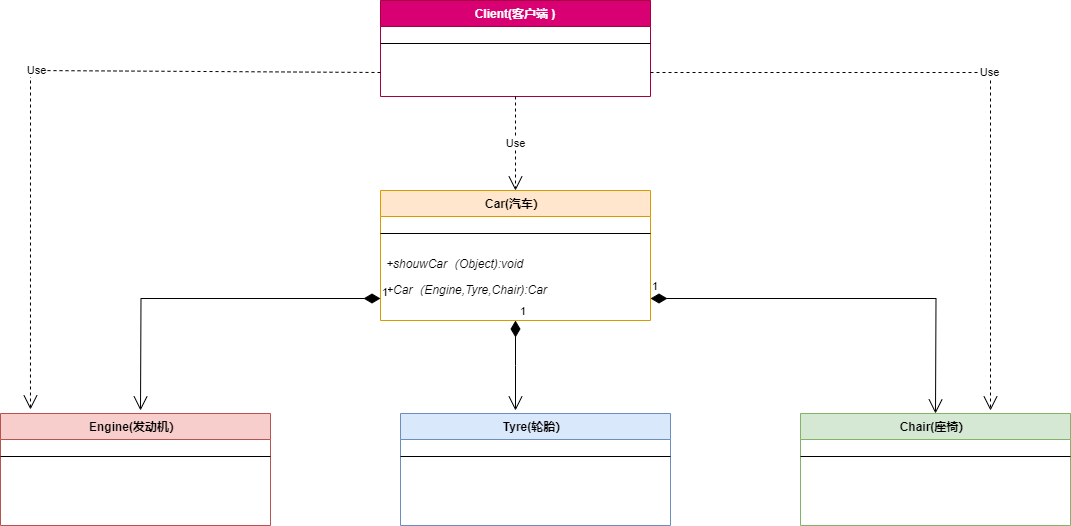

The diagram above was exported from draw.io. Its source (the exported page's mxGraphModel, read from the mxfile embedded in the PNG):
<mxGraphModel dx="2261" dy="841" grid="1" gridSize="10" guides="1" tooltips="1" connect="1" arrows="1" fold="1" page="1" pageScale="1" pageWidth="827" pageHeight="1169" background="#ffffff" math="0" shadow="0">
  <root>
    <mxCell id="WIyWlLk6GJQsqaUBKTNV-0" />
    <mxCell id="WIyWlLk6GJQsqaUBKTNV-1" parent="WIyWlLk6GJQsqaUBKTNV-0" />
    <mxCell id="zkfFHV4jXpPFQw0GAbJ--13" value="Engine(发动机）" style="swimlane;fontStyle=1;align=center;verticalAlign=top;childLayout=stackLayout;horizontal=1;startSize=26;horizontalStack=0;resizeParent=1;resizeLast=0;collapsible=1;marginBottom=0;rounded=0;shadow=0;strokeWidth=1;fillColor=#f8cecc;strokeColor=#b85450;" parent="WIyWlLk6GJQsqaUBKTNV-1" vertex="1">
      <mxGeometry x="-380" y="473" width="270" height="112" as="geometry">
        <mxRectangle x="340" y="380" width="170" height="26" as="alternateBounds" />
      </mxGeometry>
    </mxCell>
    <mxCell id="zkfFHV4jXpPFQw0GAbJ--15" value="" style="line;html=1;strokeWidth=1;align=left;verticalAlign=middle;spacingTop=-1;spacingLeft=3;spacingRight=3;rotatable=0;labelPosition=right;points=[];portConstraint=eastwest;" parent="zkfFHV4jXpPFQw0GAbJ--13" vertex="1">
      <mxGeometry y="26" width="270" height="34" as="geometry" />
    </mxCell>
    <mxCell id="jCeas9ze2mVgH-AfVIu8-5" value="Car(汽车）" style="swimlane;fontStyle=1;align=center;verticalAlign=top;childLayout=stackLayout;horizontal=1;startSize=26;horizontalStack=0;resizeParent=1;resizeLast=0;collapsible=1;marginBottom=0;rounded=0;shadow=0;strokeWidth=1;fillColor=#ffe6cc;strokeColor=#d79b00;" parent="WIyWlLk6GJQsqaUBKTNV-1" vertex="1">
      <mxGeometry y="250" width="270" height="130" as="geometry">
        <mxRectangle x="340" y="380" width="170" height="26" as="alternateBounds" />
      </mxGeometry>
    </mxCell>
    <mxCell id="jCeas9ze2mVgH-AfVIu8-6" value="" style="line;html=1;strokeWidth=1;align=left;verticalAlign=middle;spacingTop=-1;spacingLeft=3;spacingRight=3;rotatable=0;labelPosition=right;points=[];portConstraint=eastwest;" parent="jCeas9ze2mVgH-AfVIu8-5" vertex="1">
      <mxGeometry y="26" width="270" height="34" as="geometry" />
    </mxCell>
    <mxCell id="Fy-L6zim24Z3-i6Qoj6l-2" value="+shouwCar（Object):void" style="text;align=left;verticalAlign=top;spacingLeft=4;spacingRight=4;overflow=hidden;rotatable=0;points=[[0,0.5],[1,0.5]];portConstraint=eastwest;fontStyle=2" parent="jCeas9ze2mVgH-AfVIu8-5" vertex="1">
      <mxGeometry y="60" width="270" height="26" as="geometry" />
    </mxCell>
    <mxCell id="B_zo9I4fHOrsOj6zomh2-7" value="+Car（Engine,Tyre,Chair):Car" style="text;align=left;verticalAlign=top;spacingLeft=4;spacingRight=4;overflow=hidden;rotatable=0;points=[[0,0.5],[1,0.5]];portConstraint=eastwest;fontStyle=2" vertex="1" parent="jCeas9ze2mVgH-AfVIu8-5">
      <mxGeometry y="86" width="270" height="44" as="geometry" />
    </mxCell>
    <mxCell id="jCeas9ze2mVgH-AfVIu8-23" value="Client(客户端 )" style="swimlane;fontStyle=1;align=center;verticalAlign=top;childLayout=stackLayout;horizontal=1;startSize=26;horizontalStack=0;resizeParent=1;resizeLast=0;collapsible=1;marginBottom=0;rounded=0;shadow=0;strokeWidth=1;fillColor=#d80073;strokeColor=#A50040;fontColor=#ffffff;" parent="WIyWlLk6GJQsqaUBKTNV-1" vertex="1">
      <mxGeometry y="60" width="270" height="96" as="geometry">
        <mxRectangle x="340" y="380" width="170" height="26" as="alternateBounds" />
      </mxGeometry>
    </mxCell>
    <mxCell id="jCeas9ze2mVgH-AfVIu8-24" value="" style="line;html=1;strokeWidth=1;align=left;verticalAlign=middle;spacingTop=-1;spacingLeft=3;spacingRight=3;rotatable=0;labelPosition=right;points=[];portConstraint=eastwest;" parent="jCeas9ze2mVgH-AfVIu8-23" vertex="1">
      <mxGeometry y="26" width="270" height="34" as="geometry" />
    </mxCell>
    <mxCell id="jCeas9ze2mVgH-AfVIu8-27" value="Use" style="endArrow=open;endSize=12;dashed=1;html=1;rounded=0;entryX=0.5;entryY=0;entryDx=0;entryDy=0;exitX=0.5;exitY=1;exitDx=0;exitDy=0;" parent="WIyWlLk6GJQsqaUBKTNV-1" edge="1" target="jCeas9ze2mVgH-AfVIu8-5" source="jCeas9ze2mVgH-AfVIu8-23">
      <mxGeometry width="160" relative="1" as="geometry">
        <mxPoint x="140" y="170" as="sourcePoint" />
        <mxPoint x="-90.00000000000007" y="157.50199999999995" as="targetPoint" />
      </mxGeometry>
    </mxCell>
    <mxCell id="B_zo9I4fHOrsOj6zomh2-0" value="Tyre(轮胎）" style="swimlane;fontStyle=1;align=center;verticalAlign=top;childLayout=stackLayout;horizontal=1;startSize=26;horizontalStack=0;resizeParent=1;resizeLast=0;collapsible=1;marginBottom=0;rounded=0;shadow=0;strokeWidth=1;fillColor=#dae8fc;strokeColor=#6c8ebf;" vertex="1" parent="WIyWlLk6GJQsqaUBKTNV-1">
      <mxGeometry x="20" y="473" width="270" height="112" as="geometry">
        <mxRectangle x="340" y="380" width="170" height="26" as="alternateBounds" />
      </mxGeometry>
    </mxCell>
    <mxCell id="B_zo9I4fHOrsOj6zomh2-1" value="" style="line;html=1;strokeWidth=1;align=left;verticalAlign=middle;spacingTop=-1;spacingLeft=3;spacingRight=3;rotatable=0;labelPosition=right;points=[];portConstraint=eastwest;" vertex="1" parent="B_zo9I4fHOrsOj6zomh2-0">
      <mxGeometry y="26" width="270" height="34" as="geometry" />
    </mxCell>
    <mxCell id="B_zo9I4fHOrsOj6zomh2-2" value="Chair(座椅）" style="swimlane;fontStyle=1;align=center;verticalAlign=top;childLayout=stackLayout;horizontal=1;startSize=26;horizontalStack=0;resizeParent=1;resizeLast=0;collapsible=1;marginBottom=0;rounded=0;shadow=0;strokeWidth=1;fillColor=#d5e8d4;strokeColor=#82b366;" vertex="1" parent="WIyWlLk6GJQsqaUBKTNV-1">
      <mxGeometry x="420" y="473" width="270" height="112" as="geometry">
        <mxRectangle x="340" y="380" width="170" height="26" as="alternateBounds" />
      </mxGeometry>
    </mxCell>
    <mxCell id="B_zo9I4fHOrsOj6zomh2-3" value="" style="line;html=1;strokeWidth=1;align=left;verticalAlign=middle;spacingTop=-1;spacingLeft=3;spacingRight=3;rotatable=0;labelPosition=right;points=[];portConstraint=eastwest;" vertex="1" parent="B_zo9I4fHOrsOj6zomh2-2">
      <mxGeometry y="26" width="270" height="34" as="geometry" />
    </mxCell>
    <mxCell id="B_zo9I4fHOrsOj6zomh2-6" value="1" style="endArrow=open;html=1;endSize=12;startArrow=diamondThin;startSize=14;startFill=1;edgeStyle=orthogonalEdgeStyle;align=left;verticalAlign=bottom;rounded=0;exitX=0.5;exitY=1;exitDx=0;exitDy=0;" edge="1" parent="WIyWlLk6GJQsqaUBKTNV-1" source="jCeas9ze2mVgH-AfVIu8-5">
      <mxGeometry x="-1" y="3" relative="1" as="geometry">
        <mxPoint x="-20" y="650" as="sourcePoint" />
        <mxPoint x="135" y="470" as="targetPoint" />
      </mxGeometry>
    </mxCell>
    <mxCell id="B_zo9I4fHOrsOj6zomh2-8" value="1" style="endArrow=open;html=1;endSize=12;startArrow=diamondThin;startSize=14;startFill=1;edgeStyle=orthogonalEdgeStyle;align=left;verticalAlign=bottom;rounded=0;exitX=0;exitY=0.5;exitDx=0;exitDy=0;" edge="1" parent="WIyWlLk6GJQsqaUBKTNV-1" source="B_zo9I4fHOrsOj6zomh2-7">
      <mxGeometry x="-1" y="3" relative="1" as="geometry">
        <mxPoint x="-50" y="320" as="sourcePoint" />
        <mxPoint x="-240" y="470" as="targetPoint" />
      </mxGeometry>
    </mxCell>
    <mxCell id="B_zo9I4fHOrsOj6zomh2-9" value="1" style="endArrow=open;html=1;endSize=12;startArrow=diamondThin;startSize=14;startFill=1;edgeStyle=orthogonalEdgeStyle;align=left;verticalAlign=bottom;rounded=0;exitX=1;exitY=0.5;exitDx=0;exitDy=0;" edge="1" parent="WIyWlLk6GJQsqaUBKTNV-1" source="B_zo9I4fHOrsOj6zomh2-7">
      <mxGeometry x="-1" y="3" relative="1" as="geometry">
        <mxPoint x="680" y="316" as="sourcePoint" />
        <mxPoint x="555" y="473" as="targetPoint" />
      </mxGeometry>
    </mxCell>
    <mxCell id="B_zo9I4fHOrsOj6zomh2-10" value="Use" style="endArrow=open;endSize=12;dashed=1;html=1;rounded=0;entryX=0.111;entryY=-0.036;entryDx=0;entryDy=0;exitX=0;exitY=0.75;exitDx=0;exitDy=0;entryPerimeter=0;" edge="1" parent="WIyWlLk6GJQsqaUBKTNV-1" source="jCeas9ze2mVgH-AfVIu8-23" target="zkfFHV4jXpPFQw0GAbJ--13">
      <mxGeometry width="160" relative="1" as="geometry">
        <mxPoint x="145" y="166" as="sourcePoint" />
        <mxPoint x="145" y="260" as="targetPoint" />
        <Array as="points">
          <mxPoint x="-350" y="130" />
        </Array>
      </mxGeometry>
    </mxCell>
    <mxCell id="B_zo9I4fHOrsOj6zomh2-11" value="Use" style="endArrow=open;endSize=12;dashed=1;html=1;rounded=0;exitX=1;exitY=0.75;exitDx=0;exitDy=0;" edge="1" parent="WIyWlLk6GJQsqaUBKTNV-1" source="jCeas9ze2mVgH-AfVIu8-23">
      <mxGeometry width="160" relative="1" as="geometry">
        <mxPoint x="10" y="142" as="sourcePoint" />
        <mxPoint x="610" y="470" as="targetPoint" />
        <Array as="points">
          <mxPoint x="610" y="132" />
        </Array>
      </mxGeometry>
    </mxCell>
  </root>
</mxGraphModel>